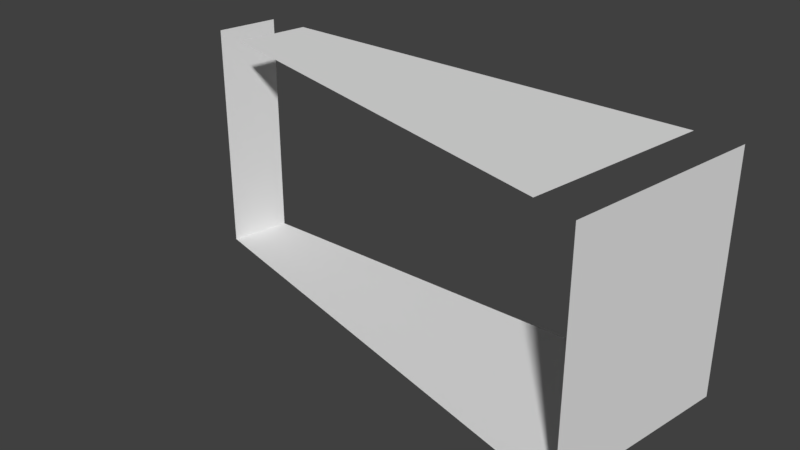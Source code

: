 # Source: Bridge60_ch_o5.blend  (saved by Blender 2.78.0; exported with 4.5.12 LTS)
import bpy
from mathutils import Matrix  # noqa: F401  (used for matrix-valued properties, if any)

bpy.ops.wm.read_factory_settings(use_empty=True)
scene = bpy.context.scene
scene.name = 'Scene'

# ---- collections
col_collection_1 = bpy.data.collections.new('Collection 1'); scene.collection.children.link(col_collection_1)

# ---- materials (node trees are filled in below, after node groups)
mat_material_001 = bpy.data.materials.new('Material.001')
mat_material_001.alpha_threshold = 0.0
mat_material_001.use_transparent_shadow = False
mat_material_001.roughness = 0.5

# ---- material node trees

# ---- world
world_world = bpy.data.worlds.new('World'); scene.world = world_world
world_world.color = (0.05088, 0.05088, 0.05088)
world_world.use_sun_shadow = False
world_world.sun_shadow_jitter_overblur = 0.0
world_world.cycles.sampling_method = 'MANUAL'

# ---- meshes
me_cube_001 = bpy.data.meshes.new('Cube.001')
me_cube_001.from_pydata([(0.7754, -4.781, 3.154), (0.9371, -4.824, 3.154), (0.7754, -4.781, 2.234), (0.9371, -4.824, 2.645), (-0.03403, -4.564, 3.154), (-0.8395, -4.348, 3.154), (-0.9987, -4.305, 3.154), (-0.03403, -4.564, 2.234), (-0.8395, -4.348, 2.234), (-0.9987, -4.305, 2.645), (0.9371, -4.824, 2.234), (-0.9987, -4.305, 2.234), (-0.9467, -4.068, 2.645), (0.8899, -4.068, 3.154), (1.057, -4.068, 3.154), (0.8899, -4.068, 2.234), (-0.9467, -4.068, 2.234), (1.057, -4.068, 2.645), (0.05193, -4.068, 3.154), (-0.782, -4.068, 3.154), (-0.9467, -4.068, 3.154), (0.05193, -4.068, 2.234), (-0.782, -4.068, 2.234), (1.057, -4.068, 2.234)], [], [(0, 13, 18, 4), (14, 1, 3, 17), (16, 11, 9, 12), (12, 9, 6, 20), (17, 3, 10, 23), (23, 10, 2, 15), (22, 8, 11, 16), (4, 18, 19, 5), (7, 21, 15, 2), (8, 22, 21, 7)])
me_cube_001.materials.append(mat_material_001)
me_cube_001.use_remesh_preserve_volume = False
me_cube_001.use_remesh_preserve_attributes = False
me_cube_001.use_mirror_vertex_groups = False
me_cube_001.update()

# ---- objects
ob_cube = bpy.data.objects.new('Cube', me_cube_001)

# ---- transforms, parenting, visibility, modifiers, constraints
ob_cube.location = (0.0, 0.0, 0.0)
ob_cube.lineart.crease_threshold = 0.0
_vg = ob_cube.vertex_groups.new(name='Group')

# ---- collection membership
col_collection_1.objects.link(ob_cube)

# ---- scene / render settings (as saved in the file)
scene.frame_start = 1; scene.frame_end = 250; scene.frame_set(0)
scene.render.engine = 'BLENDER_EEVEE_NEXT'
scene.render.resolution_percentage = 50
scene.render.dither_intensity = 0.0
scene.cycles.use_denoising = False
scene.cycles.samples = 128
scene.cycles.sampling_pattern = 'TABULATED_SOBOL'
scene.cycles.light_sampling_threshold = 0.0
scene.cycles.use_adaptive_sampling = False
scene.cycles.use_light_tree = False
scene.cycles.blur_glossy = 0.0
scene.cycles.sample_clamp_indirect = 0.0
scene.view_settings.view_transform = 'Standard'
bpy.context.view_layer.update()

# ---- added for rendering (the .blend has no active camera and no usable light): camera, sun
cam_auto = bpy.data.cameras.new('AutoCamera')
cam_auto.lens = 50.0
cam_auto.sensor_width = 36.0
cam_auto.clip_end = 1000.0
ob_auto_camera = bpy.data.objects.new('AutoCamera', cam_auto)
scene.collection.objects.link(ob_auto_camera)
ob_auto_camera.location = (2.22753, -7.08407, 4.45286)
ob_auto_camera.rotation_euler = (1.09748, -7.21219e-08, 0.694738)
scene.camera = ob_auto_camera
light_auto_sun = bpy.data.lights.new('AutoSun', 'SUN')
light_auto_sun.energy = 3.0
light_auto_sun.angle = 0.0523599
ob_auto_sun = bpy.data.objects.new('AutoSun', light_auto_sun)
scene.collection.objects.link(ob_auto_sun)
ob_auto_sun.rotation_euler = (0.872665, 0.174533, 0.523599)
bpy.context.view_layer.update()
